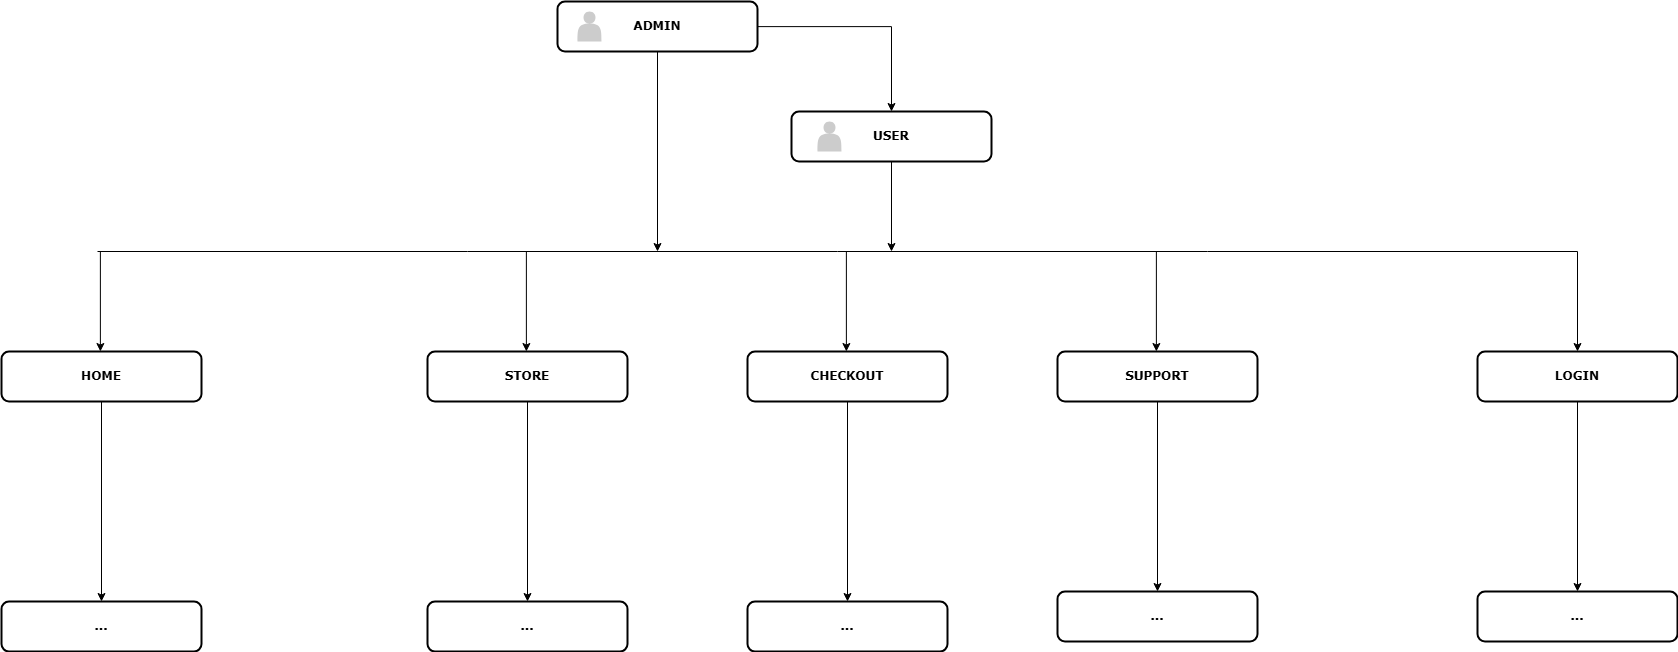

The diagram above was exported from draw.io. Its source (the exported page's mxGraphModel, read from the mxfile embedded in the PNG):
<mxGraphModel dx="2284" dy="1218" grid="1" gridSize="10" guides="1" tooltips="1" connect="1" arrows="1" fold="1" page="1" pageScale="1" pageWidth="1100" pageHeight="850" background="none" math="0" shadow="0">
  <root>
    <mxCell id="0" />
    <mxCell id="1" parent="0" />
    <mxCell id="olHGSfYPKJxhgcoBLfpw-7" edge="1" parent="1" source="218ae93e1282097f-8" style="edgeStyle=orthogonalEdgeStyle;rounded=0;orthogonalLoop=1;jettySize=auto;html=1;entryX=0.5;entryY=0;entryDx=0;entryDy=0;" target="olHGSfYPKJxhgcoBLfpw-6">
      <mxGeometry relative="1" as="geometry" />
    </mxCell>
    <mxCell id="218ae93e1282097f-8" parent="1" style="whiteSpace=wrap;html=1;rounded=1;shadow=0;comic=0;strokeWidth=2;fontFamily=Verdana;align=center;fontSize=12;fontStyle=1" value="HOME" vertex="1">
      <mxGeometry height="50" width="200" x="144" y="380" as="geometry" />
    </mxCell>
    <mxCell id="olHGSfYPKJxhgcoBLfpw-25" edge="1" parent="1" source="6257edae8c83ed4a-9" style="edgeStyle=orthogonalEdgeStyle;rounded=0;orthogonalLoop=1;jettySize=auto;html=1;entryX=0.5;entryY=0;entryDx=0;entryDy=0;" target="218ae93e1282097f-2">
      <mxGeometry relative="1" as="geometry" />
    </mxCell>
    <mxCell id="olHGSfYPKJxhgcoBLfpw-35" edge="1" parent="1" source="6257edae8c83ed4a-9" style="edgeStyle=orthogonalEdgeStyle;rounded=0;orthogonalLoop=1;jettySize=auto;html=1;">
      <mxGeometry relative="1" as="geometry">
        <mxPoint x="800" y="280" as="targetPoint" />
      </mxGeometry>
    </mxCell>
    <mxCell id="6257edae8c83ed4a-9" parent="1" style="whiteSpace=wrap;html=1;rounded=1;shadow=0;comic=0;strokeWidth=2;fontFamily=Verdana;align=center;fontSize=12;fontStyle=1" value="ADMIN" vertex="1">
      <mxGeometry height="50" width="200" x="700" y="30" as="geometry" />
    </mxCell>
    <mxCell id="6257edae8c83ed4a-10" parent="1" style="shape=actor;whiteSpace=wrap;html=1;rounded=0;shadow=0;comic=0;strokeWidth=1;fillColor=#CCCCCC;fontFamily=Verdana;align=center;strokeColor=none;fontSize=12;fontStyle=1" value="" vertex="1">
      <mxGeometry height="30" width="24" x="720" y="40" as="geometry" />
    </mxCell>
    <mxCell id="olHGSfYPKJxhgcoBLfpw-9" edge="1" parent="1" source="6257edae8c83ed4a-21" style="edgeStyle=orthogonalEdgeStyle;rounded=0;orthogonalLoop=1;jettySize=auto;html=1;entryX=0.5;entryY=0;entryDx=0;entryDy=0;" target="olHGSfYPKJxhgcoBLfpw-8">
      <mxGeometry relative="1" as="geometry" />
    </mxCell>
    <mxCell id="6257edae8c83ed4a-21" parent="1" style="whiteSpace=wrap;html=1;rounded=1;shadow=0;comic=0;strokeWidth=2;fontFamily=Verdana;align=center;fontSize=12;fontStyle=1" value="STORE" vertex="1">
      <mxGeometry height="50" width="200" x="570" y="380" as="geometry" />
    </mxCell>
    <mxCell id="olHGSfYPKJxhgcoBLfpw-36" edge="1" parent="1" source="218ae93e1282097f-2" style="edgeStyle=orthogonalEdgeStyle;rounded=0;orthogonalLoop=1;jettySize=auto;html=1;">
      <mxGeometry relative="1" as="geometry">
        <mxPoint x="1034" y="280" as="targetPoint" />
      </mxGeometry>
    </mxCell>
    <mxCell id="218ae93e1282097f-2" parent="1" style="whiteSpace=wrap;html=1;rounded=1;shadow=0;comic=0;strokeWidth=2;fontFamily=Verdana;align=center;fontSize=12;fontStyle=1" value="USER" vertex="1">
      <mxGeometry height="50" width="200" x="934" y="140" as="geometry" />
    </mxCell>
    <mxCell id="218ae93e1282097f-3" parent="1" style="shape=actor;whiteSpace=wrap;html=1;rounded=0;shadow=0;comic=0;strokeWidth=1;fillColor=#CCCCCC;fontFamily=Verdana;align=center;strokeColor=none;fontSize=12;fontStyle=1" value="" vertex="1">
      <mxGeometry height="30" width="24" x="960" y="150" as="geometry" />
    </mxCell>
    <mxCell id="olHGSfYPKJxhgcoBLfpw-6" parent="1" style="whiteSpace=wrap;html=1;rounded=1;shadow=0;comic=0;strokeWidth=2;fontFamily=Verdana;align=center;fontSize=12;fontStyle=1" value="..." vertex="1">
      <mxGeometry height="50" width="200" x="144" y="630" as="geometry" />
    </mxCell>
    <mxCell id="olHGSfYPKJxhgcoBLfpw-8" parent="1" style="whiteSpace=wrap;html=1;rounded=1;shadow=0;comic=0;strokeWidth=2;fontFamily=Verdana;align=center;fontSize=12;fontStyle=1" value="..." vertex="1">
      <mxGeometry height="50" width="200" x="570" y="630" as="geometry" />
    </mxCell>
    <mxCell id="olHGSfYPKJxhgcoBLfpw-10" parent="1" style="whiteSpace=wrap;html=1;rounded=1;shadow=0;comic=0;strokeWidth=2;fontFamily=Verdana;align=center;fontSize=12;fontStyle=1" value="..." vertex="1">
      <mxGeometry height="50" width="200" x="1200" y="620" as="geometry" />
    </mxCell>
    <mxCell id="olHGSfYPKJxhgcoBLfpw-14" edge="1" parent="1" source="olHGSfYPKJxhgcoBLfpw-11" style="edgeStyle=orthogonalEdgeStyle;rounded=0;orthogonalLoop=1;jettySize=auto;html=1;entryX=0.5;entryY=0;entryDx=0;entryDy=0;" target="olHGSfYPKJxhgcoBLfpw-10">
      <mxGeometry relative="1" as="geometry" />
    </mxCell>
    <mxCell id="olHGSfYPKJxhgcoBLfpw-11" parent="1" style="whiteSpace=wrap;html=1;rounded=1;shadow=0;comic=0;strokeWidth=2;fontFamily=Verdana;align=center;fontSize=12;fontStyle=1" value="SUPPORT" vertex="1">
      <mxGeometry height="50" width="200" x="1200" y="380" as="geometry" />
    </mxCell>
    <mxCell id="olHGSfYPKJxhgcoBLfpw-15" edge="1" parent="1" source="olHGSfYPKJxhgcoBLfpw-12" style="edgeStyle=orthogonalEdgeStyle;rounded=0;orthogonalLoop=1;jettySize=auto;html=1;entryX=0.5;entryY=0;entryDx=0;entryDy=0;" target="olHGSfYPKJxhgcoBLfpw-13">
      <mxGeometry relative="1" as="geometry" />
    </mxCell>
    <mxCell id="olHGSfYPKJxhgcoBLfpw-12" parent="1" style="whiteSpace=wrap;html=1;rounded=1;shadow=0;comic=0;strokeWidth=2;fontFamily=Verdana;align=center;fontSize=12;fontStyle=1" value="LOGIN" vertex="1">
      <mxGeometry height="50" width="200" x="1620" y="380" as="geometry" />
    </mxCell>
    <mxCell id="olHGSfYPKJxhgcoBLfpw-13" parent="1" style="whiteSpace=wrap;html=1;rounded=1;shadow=0;comic=0;strokeWidth=2;fontFamily=Verdana;align=center;fontSize=12;fontStyle=1" value="..." vertex="1">
      <mxGeometry height="50" width="200" x="1620" y="620" as="geometry" />
    </mxCell>
    <mxCell id="olHGSfYPKJxhgcoBLfpw-37" edge="1" parent="1" style="endArrow=none;html=1;rounded=0;" value="">
      <mxGeometry height="50" relative="1" width="50" as="geometry">
        <Array as="points" />
        <mxPoint x="240" y="280" as="sourcePoint" />
        <mxPoint x="1720" y="280" as="targetPoint" />
      </mxGeometry>
    </mxCell>
    <mxCell id="olHGSfYPKJxhgcoBLfpw-44" edge="1" parent="1" style="endArrow=classic;html=1;rounded=0;entryX=0.5;entryY=0;entryDx=0;entryDy=0;" target="olHGSfYPKJxhgcoBLfpw-12" value="">
      <mxGeometry height="50" relative="1" width="50" as="geometry">
        <mxPoint x="1720" y="280" as="sourcePoint" />
        <mxPoint x="1180" y="430" as="targetPoint" />
      </mxGeometry>
    </mxCell>
    <mxCell id="olHGSfYPKJxhgcoBLfpw-45" edge="1" parent="1" style="endArrow=classic;html=1;rounded=0;entryX=0.5;entryY=0;entryDx=0;entryDy=0;" value="">
      <mxGeometry height="50" relative="1" width="50" as="geometry">
        <mxPoint x="1298.8899999999999" y="280" as="sourcePoint" />
        <mxPoint x="1298.8899999999999" y="380" as="targetPoint" />
      </mxGeometry>
    </mxCell>
    <mxCell id="olHGSfYPKJxhgcoBLfpw-46" edge="1" parent="1" style="endArrow=classic;html=1;rounded=0;entryX=0.5;entryY=0;entryDx=0;entryDy=0;" value="">
      <mxGeometry height="50" relative="1" width="50" as="geometry">
        <mxPoint x="668.8899999999999" y="280" as="sourcePoint" />
        <mxPoint x="668.8899999999999" y="380" as="targetPoint" />
      </mxGeometry>
    </mxCell>
    <mxCell id="olHGSfYPKJxhgcoBLfpw-47" edge="1" parent="1" source="olHGSfYPKJxhgcoBLfpw-48" style="edgeStyle=orthogonalEdgeStyle;rounded=0;orthogonalLoop=1;jettySize=auto;html=1;entryX=0.5;entryY=0;entryDx=0;entryDy=0;" target="olHGSfYPKJxhgcoBLfpw-49">
      <mxGeometry relative="1" as="geometry" />
    </mxCell>
    <mxCell id="olHGSfYPKJxhgcoBLfpw-48" parent="1" style="whiteSpace=wrap;html=1;rounded=1;shadow=0;comic=0;strokeWidth=2;fontFamily=Verdana;align=center;fontSize=12;fontStyle=1" value="CHECKOUT" vertex="1">
      <mxGeometry height="50" width="200" x="890" y="380" as="geometry" />
    </mxCell>
    <mxCell id="olHGSfYPKJxhgcoBLfpw-49" parent="1" style="whiteSpace=wrap;html=1;rounded=1;shadow=0;comic=0;strokeWidth=2;fontFamily=Verdana;align=center;fontSize=12;fontStyle=1" value="..." vertex="1">
      <mxGeometry height="50" width="200" x="890" y="630" as="geometry" />
    </mxCell>
    <mxCell id="olHGSfYPKJxhgcoBLfpw-50" edge="1" parent="1" style="endArrow=classic;html=1;rounded=0;entryX=0.5;entryY=0;entryDx=0;entryDy=0;" value="">
      <mxGeometry height="50" relative="1" width="50" as="geometry">
        <mxPoint x="988.8899999999999" y="280" as="sourcePoint" />
        <mxPoint x="988.8899999999999" y="380" as="targetPoint" />
      </mxGeometry>
    </mxCell>
    <mxCell id="olHGSfYPKJxhgcoBLfpw-51" edge="1" parent="1" style="endArrow=classic;html=1;rounded=0;entryX=0.5;entryY=0;entryDx=0;entryDy=0;" value="">
      <mxGeometry height="50" relative="1" width="50" as="geometry">
        <mxPoint x="242.89" y="280" as="sourcePoint" />
        <mxPoint x="242.89" y="380" as="targetPoint" />
      </mxGeometry>
    </mxCell>
  </root>
</mxGraphModel>